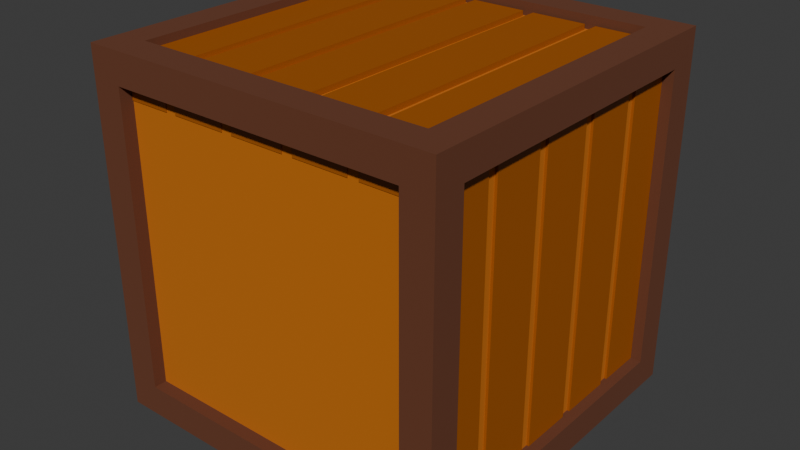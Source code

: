 # Source: LowpolyCrate.blend  (saved by Blender 4.1.24; exported with 4.5.12 LTS)
import bpy
from mathutils import Matrix  # noqa: F401  (used for matrix-valued properties, if any)

bpy.ops.wm.read_factory_settings(use_empty=True)
scene = bpy.context.scene
scene.name = 'Scene'

# ---- collections
col_collection = bpy.data.collections.new('Collection'); scene.collection.children.link(col_collection)

# ---- materials (node trees are filled in below, after node groups)
mat_base = bpy.data.materials.new('Base')
mat_base.use_transparent_shadow = False
mat_inner = bpy.data.materials.new('Inner')
mat_inner.use_transparent_shadow = False
mat_wood = bpy.data.materials.new('Wood')
mat_wood.use_transparent_shadow = False

# ---- material node trees
mat_base.use_nodes = True; mat_base.node_tree.nodes.clear()
_N = mat_base.node_tree.nodes; _L = mat_base.node_tree.links
n0 = _N.new('ShaderNodeBsdfPrincipled'); n0.name = 'Principled BSDF'; n0.location = (10, 300)
n0.inputs[0].default_value = (0.1393, 0.04032, 0.01467, 1.0)
n0.inputs[2].default_value = 1.0
n1 = _N.new('ShaderNodeOutputMaterial'); n1.name = 'Material Output'; n1.location = (300, 300)
_L.new(n0.outputs[0], n1.inputs[0])
n1.is_active_output = True
mat_inner.use_nodes = True; mat_inner.node_tree.nodes.clear()
_N = mat_inner.node_tree.nodes; _L = mat_inner.node_tree.links
n0 = _N.new('ShaderNodeBsdfPrincipled'); n0.name = 'Principled BSDF'; n0.location = (10, 300)
n0.inputs[0].default_value = (0.5469, 0.1509, 0.005676, 1.0)
n0.inputs[2].default_value = 1.0
n1 = _N.new('ShaderNodeOutputMaterial'); n1.name = 'Material Output'; n1.location = (300, 300)
_L.new(n0.outputs[0], n1.inputs[0])
n1.is_active_output = True
mat_wood.use_nodes = True; mat_wood.node_tree.nodes.clear()
_N = mat_wood.node_tree.nodes; _L = mat_wood.node_tree.links
n0 = _N.new('ShaderNodeBsdfPrincipled'); n0.name = 'Principled BSDF'; n0.location = (10, 300)
n0.inputs[0].default_value = (0.3845, 0.09807, 0.0005948, 1.0)
n1 = _N.new('ShaderNodeOutputMaterial'); n1.name = 'Material Output'; n1.location = (300, 300)
_L.new(n0.outputs[0], n1.inputs[0])
n1.is_active_output = True

# ---- world
world_world = bpy.data.worlds.new('World'); scene.world = world_world
world_world.use_nodes = True; world_world.node_tree.nodes.clear()
_N = world_world.node_tree.nodes; _L = world_world.node_tree.links
n0 = _N.new('ShaderNodeOutputWorld'); n0.name = 'World Output'; n0.location = (300, 300)
n1 = _N.new('ShaderNodeBackground'); n1.name = 'Background'; n1.location = (10, 300)
n1.inputs[0].default_value = (0.05088, 0.05088, 0.05088, 1.0)
_L.new(n1.outputs[0], n0.inputs[0])
n0.is_active_output = True
world_world.color = (0.05088, 0.05088, 0.05088)
world_world.use_sun_shadow = False
world_world.sun_shadow_jitter_overblur = 0.0

# ---- meshes
me_cube_001 = bpy.data.meshes.new('Cube.001')
me_cube_001.from_pydata([(-1.0, -1.0, -1.0), (-1.0, -1.0, 1.0), (-1.0, 1.0, -1.0), (-1.0, 1.0, 1.0), (1.0, -1.0, -1.0), (1.0, -1.0, 1.0), (1.0, 1.0, -1.0), (1.0, 1.0, 1.0), (-1.0, -0.8273, -0.8273), (-1.0, -0.8273, 0.8273), (-1.0, 0.8273, 0.8273), (-1.0, 0.8273, -0.8273), (-0.8273, 1.0, -0.8273), (-0.8273, 1.0, 0.8273), (0.8273, 1.0, 0.8273), (0.8273, 1.0, -0.8273), (1.0, 0.8273, -0.8273), (1.0, 0.8273, 0.8273), (1.0, -0.8273, 0.8273), (1.0, -0.8273, -0.8273), (0.8273, -1.0, -0.8273), (0.8273, -1.0, 0.8273), (-0.8273, -1.0, 0.8273), (-0.8273, -1.0, -0.8273), (0.8273, 0.8273, 1.0), (-0.8273, 0.8273, 1.0), (-0.8273, -0.8273, 1.0), (0.8273, -0.8273, 1.0), (-0.9274, -0.8273, -0.8273), (-0.9274, -0.8273, 0.8273), (-0.9274, 0.8273, 0.8273), (-0.9274, 0.8273, -0.8273), (-0.8273, 0.9274, -0.8273), (-0.8273, 0.9274, 0.8273), (0.8273, 0.9274, 0.8273), (0.8273, 0.9274, -0.8273), (0.9274, 0.8273, -0.8273), (0.9274, 0.8273, 0.8273), (0.9274, -0.8273, 0.8273), (0.9274, -0.8273, -0.8273), (0.8273, -0.9274, -0.8273), (0.8273, -0.9274, 0.8273), (-0.8273, -0.9274, 0.8273), (-0.8273, -0.9274, -0.8273), (0.8273, 0.8273, 0.9274), (-0.8273, 0.8273, 0.9274), (-0.8273, -0.8273, 0.9274), (0.8273, -0.8273, 0.9274)], [], [(2, 6, 4, 0), (0, 1, 9, 8), (1, 3, 10, 9), (3, 2, 11, 10), (2, 0, 8, 11), (2, 3, 13, 12), (3, 7, 14, 13), (7, 6, 15, 14), (6, 2, 12, 15), (6, 7, 17, 16), (7, 5, 18, 17), (5, 4, 19, 18), (4, 6, 16, 19), (4, 5, 21, 20), (5, 1, 22, 21), (1, 0, 23, 22), (0, 4, 20, 23), (7, 3, 25, 24), (3, 1, 26, 25), (1, 5, 27, 26), (5, 7, 24, 27), (28, 29, 30, 31), (9, 29, 28, 8), (10, 30, 29, 9), (11, 31, 30, 10), (8, 28, 31, 11), (32, 33, 34, 35), (13, 33, 32, 12), (14, 34, 33, 13), (15, 35, 34, 14), (12, 32, 35, 15), (36, 37, 38, 39), (17, 37, 36, 16), (18, 38, 37, 17), (19, 39, 38, 18), (16, 36, 39, 19), (40, 41, 42, 43), (21, 41, 40, 20), (22, 42, 41, 21), (23, 43, 42, 22), (20, 40, 43, 23), (44, 45, 46, 47), (25, 45, 44, 24), (26, 46, 45, 25), (27, 47, 46, 26), (24, 44, 47, 27)])
me_cube_001.polygons.foreach_set('material_index', [0, 0, 0, 0, 0, 0, 0, 0, 0, 0, 0, 0, 0, 0, 0, 0, 0, 0, 0, 0, 0, 1, 0, 0, 0, 0, 1, 0, 0, 0, 0, 1, 0, 0, 0, 0, 1, 0, 0, 0, 0, 1, 0, 0, 0, 0])
_uv = me_cube_001.uv_layers.new(name='UVMap')
_uv.uv.foreach_set('vector', [0.125, 0.5, 0.375, 0.5, 0.375, 0.75, 0.125, 0.75, 0.375, 0.0, 0.625, 0.0, 0.6034, 0.02158, 0.3966, 0.02158, 0.625, 0.0, 0.625, 0.25, 0.6034, 0.2284, 0.6034, 0.02158, 0.625, 0.25, 0.375, 0.25, 0.3966, 0.2284, 0.6034, 0.2284, 0.375, 0.25, 0.375, 0.0, 0.3966, 0.02158, 0.3966, 0.2284, 0.375, 0.25, 0.625, 0.25, 0.6034, 0.2716, 0.3966, 0.2716, 0.625, 0.25, 0.625, 0.5, 0.6034, 0.4784, 0.6034, 0.2716, 0.625, 0.5, 0.375, 0.5, 0.3966, 0.4784, 0.6034, 0.4784, 0.375, 0.5, 0.375, 0.25, 0.3966, 0.2716, 0.3966, 0.4784, 0.375, 0.5, 0.625, 0.5, 0.6034, 0.5216, 0.3966, 0.5216, 0.625, 0.5, 0.625, 0.75, 0.6034, 0.7284, 0.6034, 0.5216, 0.625, 0.75, 0.375, 0.75, 0.3966, 0.7284, 0.6034, 0.7284, 0.375, 0.75, 0.375, 0.5, 0.3966, 0.5216, 0.3966, 0.7284, 0.375, 0.75, 0.625, 0.75, 0.6034, 0.7716, 0.3966, 0.7716, 0.625, 0.75, 0.625, 1.0, 0.6034, 0.9784, 0.6034, 0.7716, 0.625, 1.0, 0.375, 1.0, 0.3966, 0.9784, 0.6034, 0.9784, 0.375, 1.0, 0.375, 0.75, 0.3966, 0.7716, 0.3966, 0.9784, 0.625, 0.5, 0.875, 0.5, 0.8534, 0.5216, 0.6466, 0.5216, 0.875, 0.5, 0.875, 0.75, 0.8534, 0.7284, 0.8534, 0.5216, 0.875, 0.75, 0.625, 0.75, 0.6466, 0.7284, 0.8534, 0.7284, 0.625, 0.75, 0.625, 0.5, 0.6466, 0.5216, 0.6466, 0.7284, 0.3966, 0.02158, 0.6034, 0.02158, 0.6034, 0.2284, 0.3966, 0.2284, 0.6034, 0.02158, 0.6034, 0.02158, 0.3966, 0.02158, 0.3966, 0.02158, 0.6034, 0.2284, 0.6034, 0.2284, 0.6034, 0.02158, 0.6034, 0.02158, 0.3966, 0.2284, 0.3966, 0.2284, 0.6034, 0.2284, 0.6034, 0.2284, 0.3966, 0.02158, 0.3966, 0.02158, 0.3966, 0.2284, 0.3966, 0.2284, 0.3966, 0.2716, 0.6034, 0.2716, 0.6034, 0.4784, 0.3966, 0.4784, 0.6034, 0.2716, 0.6034, 0.2716, 0.3966, 0.2716, 0.3966, 0.2716, 0.6034, 0.4784, 0.6034, 0.4784, 0.6034, 0.2716, 0.6034, 0.2716, 0.3966, 0.4784, 0.3966, 0.4784, 0.6034, 0.4784, 0.6034, 0.4784, 0.3966, 0.2716, 0.3966, 0.2716, 0.3966, 0.4784, 0.3966, 0.4784, 0.3966, 0.5216, 0.6034, 0.5216, 0.6034, 0.7284, 0.3966, 0.7284, 0.6034, 0.5216, 0.6034, 0.5216, 0.3966, 0.5216, 0.3966, 0.5216, 0.6034, 0.7284, 0.6034, 0.7284, 0.6034, 0.5216, 0.6034, 0.5216, 0.3966, 0.7284, 0.3966, 0.7284, 0.6034, 0.7284, 0.6034, 0.7284, 0.3966, 0.5216, 0.3966, 0.5216, 0.3966, 0.7284, 0.3966, 0.7284, 0.3966, 0.7716, 0.6034, 0.7716, 0.6034, 0.9784, 0.3966, 0.9784, 0.6034, 0.7716, 0.6034, 0.7716, 0.3966, 0.7716, 0.3966, 0.7716, 0.6034, 0.9784, 0.6034, 0.9784, 0.6034, 0.7716, 0.6034, 0.7716, 0.3966, 0.9784, 0.3966, 0.9784, 0.6034, 0.9784, 0.6034, 0.9784, 0.3966, 0.7716, 0.3966, 0.7716, 0.3966, 0.9784, 0.3966, 0.9784, 0.6466, 0.5216, 0.8534, 0.5216, 0.8534, 0.7284, 0.6466, 0.7284, 0.8534, 0.5216, 0.8534, 0.5216, 0.6466, 0.5216, 0.6466, 0.5216, 0.8534, 0.7284, 0.8534, 0.7284, 0.8534, 0.5216, 0.8534, 0.5216, 0.6466, 0.7284, 0.6466, 0.7284, 0.8534, 0.7284, 0.8534, 0.7284, 0.6466, 0.5216, 0.6466, 0.5216, 0.6466, 0.7284, 0.6466, 0.7284])
me_cube_001.materials.append(mat_base)
me_cube_001.materials.append(mat_inner)
me_cube_001.update()
me_cube_002 = bpy.data.meshes.new('Cube.002')
me_cube_002.from_pydata([(3.101, -1.0, -1.0), (3.101, -1.0, 1.0), (3.101, 1.0, -1.0), (3.101, 1.0, 1.0), (5.101, -1.0, -1.0), (5.101, -1.0, 1.0), (5.101, 1.0, -1.0), (5.101, 1.0, 1.0)], [], [(0, 1, 3, 2), (2, 3, 7, 6), (6, 7, 5, 4), (4, 5, 1, 0), (2, 6, 4, 0), (7, 3, 1, 5)])
_uv = me_cube_002.uv_layers.new(name='UVMap')
_uv.uv.foreach_set('vector', [0.375, 0.0, 0.625, 0.0, 0.625, 0.25, 0.375, 0.25, 0.375, 0.25, 0.625, 0.25, 0.625, 0.5, 0.375, 0.5, 0.375, 0.5, 0.625, 0.5, 0.625, 0.75, 0.375, 0.75, 0.375, 0.75, 0.625, 0.75, 0.625, 1.0, 0.375, 1.0, 0.125, 0.5, 0.375, 0.5, 0.375, 0.75, 0.125, 0.75, 0.625, 0.5, 0.875, 0.5, 0.875, 0.75, 0.625, 0.75])
me_cube_002.materials.append(mat_wood)
me_cube_002.update()
me_cube_005 = bpy.data.meshes.new('Cube.005')
me_cube_005.from_pydata([(3.101, -1.0, -1.0), (3.101, -1.0, 1.0), (3.101, 1.0, -1.0), (3.101, 1.0, 1.0), (5.101, -1.0, -1.0), (5.101, -1.0, 1.0), (5.101, 1.0, -1.0), (5.101, 1.0, 1.0)], [], [(0, 1, 3, 2), (2, 3, 7, 6), (6, 7, 5, 4), (4, 5, 1, 0), (2, 6, 4, 0), (7, 3, 1, 5)])
_uv = me_cube_005.uv_layers.new(name='UVMap')
_uv.uv.foreach_set('vector', [0.375, 0.0, 0.625, 0.0, 0.625, 0.25, 0.375, 0.25, 0.375, 0.25, 0.625, 0.25, 0.625, 0.5, 0.375, 0.5, 0.375, 0.5, 0.625, 0.5, 0.625, 0.75, 0.375, 0.75, 0.375, 0.75, 0.625, 0.75, 0.625, 1.0, 0.375, 1.0, 0.125, 0.5, 0.375, 0.5, 0.375, 0.75, 0.125, 0.75, 0.625, 0.5, 0.875, 0.5, 0.875, 0.75, 0.625, 0.75])
me_cube_005.materials.append(mat_wood)
me_cube_005.update()
me_cube_006 = bpy.data.meshes.new('Cube.006')
me_cube_006.from_pydata([(3.101, -1.0, -1.0), (3.101, -1.0, 1.0), (3.101, 1.0, -1.0), (3.101, 1.0, 1.0), (5.101, -1.0, -1.0), (5.101, -1.0, 1.0), (5.101, 1.0, -1.0), (5.101, 1.0, 1.0)], [], [(0, 1, 3, 2), (2, 3, 7, 6), (6, 7, 5, 4), (4, 5, 1, 0), (2, 6, 4, 0), (7, 3, 1, 5)])
_uv = me_cube_006.uv_layers.new(name='UVMap')
_uv.uv.foreach_set('vector', [0.375, 0.0, 0.625, 0.0, 0.625, 0.25, 0.375, 0.25, 0.375, 0.25, 0.625, 0.25, 0.625, 0.5, 0.375, 0.5, 0.375, 0.5, 0.625, 0.5, 0.625, 0.75, 0.375, 0.75, 0.375, 0.75, 0.625, 0.75, 0.625, 1.0, 0.375, 1.0, 0.125, 0.5, 0.375, 0.5, 0.375, 0.75, 0.125, 0.75, 0.625, 0.5, 0.875, 0.5, 0.875, 0.75, 0.625, 0.75])
me_cube_006.materials.append(mat_wood)
me_cube_006.update()

# ---- objects
ob_cube = bpy.data.objects.new('Cube', me_cube_001)
ob_innerwood = bpy.data.objects.new('InnerWood', me_cube_002)
ob_innerwood_001 = bpy.data.objects.new('InnerWood.001', me_cube_005)
ob_innerwood_002 = bpy.data.objects.new('InnerWood.002', me_cube_006)

# ---- transforms, parenting, visibility, modifiers, constraints
ob_cube.location = (0.0, 0.0, 0.9212)
ob_innerwood.location = (0.09572, 0.8307, 0.9176)
ob_innerwood.scale = (0.1519, 0.1077, 0.8709)
_m = ob_innerwood.modifiers.new('Array', 'ARRAY')
_m.count = 5
_m.relative_offset_displace = (-1.2, 0.0, 0.0)
ob_innerwood_001.location = (0.8331, 0.09854, 0.9176)
ob_innerwood_001.rotation_euler = (0.0, -0.0, 1.571)
ob_innerwood_001.scale = (0.1519, 0.1077, 0.8709)
_m = ob_innerwood_001.modifiers.new('Array', 'ARRAY')
_m.count = 5
_m.relative_offset_displace = (-1.2, 0.0, 0.0)
ob_innerwood_002.location = (0.09572, -0.06104, 1.77)
ob_innerwood_002.rotation_euler = (1.571, -0.0, 0.0)
ob_innerwood_002.scale = (0.1519, 0.1077, 0.8709)
_m = ob_innerwood_002.modifiers.new('Array', 'ARRAY')
_m.count = 5
_m.relative_offset_displace = (-1.2, 0.0, 0.0)

# ---- collection membership
col_collection.objects.link(ob_cube)
col_collection.objects.link(ob_innerwood)
col_collection.objects.link(ob_innerwood_001)
col_collection.objects.link(ob_innerwood_002)

# ---- scene / render settings (as saved in the file)
scene.frame_start = 1; scene.frame_end = 250; scene.frame_set(1)
scene.render.engine = 'BLENDER_EEVEE_NEXT'
scene.cycles.sampling_pattern = 'TABULATED_SOBOL'
scene.eevee.ray_tracing_options.trace_max_roughness = 0.0
bpy.context.view_layer.update()

# ---- added for rendering (the .blend has no active camera and no usable light): camera, sun
cam_auto = bpy.data.cameras.new('AutoCamera')
cam_auto.lens = 50.0
cam_auto.sensor_width = 36.0
cam_auto.clip_end = 1000.0
ob_auto_camera = bpy.data.objects.new('AutoCamera', cam_auto)
scene.collection.objects.link(ob_auto_camera)
ob_auto_camera.location = (3.20507, -3.84609, 3.48525)
ob_auto_camera.rotation_euler = (1.09748, -7.21219e-08, 0.694738)
scene.camera = ob_auto_camera
light_auto_sun = bpy.data.lights.new('AutoSun', 'SUN')
light_auto_sun.energy = 3.0
light_auto_sun.angle = 0.0523599
ob_auto_sun = bpy.data.objects.new('AutoSun', light_auto_sun)
scene.collection.objects.link(ob_auto_sun)
ob_auto_sun.rotation_euler = (0.872665, 0.174533, 0.523599)
bpy.context.view_layer.update()

